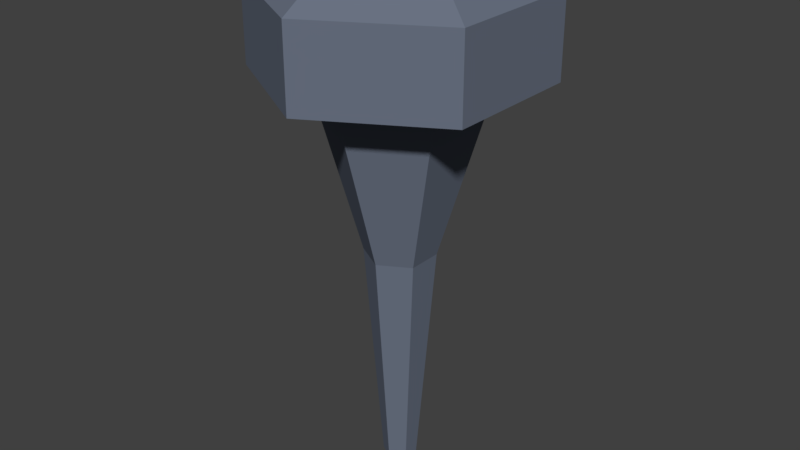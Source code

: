 # Source: Torch.blend  (saved by Blender 2.78.0; exported with 4.5.12 LTS)
import bpy
from mathutils import Matrix  # noqa: F401  (used for matrix-valued properties, if any)

bpy.ops.wm.read_factory_settings(use_empty=True)
scene = bpy.context.scene
scene.name = 'Scene'

# ---- collections
col_collection_1 = bpy.data.collections.new('Collection 1'); scene.collection.children.link(col_collection_1)

# ---- materials (node trees are filled in below, after node groups)
mat_torchmaterial01 = bpy.data.materials.new('TorchMaterial01')
mat_torchmaterial01.alpha_threshold = 0.0
mat_torchmaterial01.use_transparent_shadow = False
mat_torchmaterial01.diffuse_color = (0.1448, 0.1708, 0.2273, 1.0)
mat_torchmaterial01.roughness = 0.5

# ---- material node trees

# ---- world
world_world = bpy.data.worlds.new('World'); scene.world = world_world
world_world.color = (0.05088, 0.05088, 0.05088)
world_world.use_sun_shadow = False
world_world.sun_shadow_jitter_overblur = 0.0
world_world.cycles.sampling_method = 'MANUAL'

# ---- meshes
me_cube_001 = bpy.data.meshes.new('Cube.001')
me_cube_001.from_pydata([(-9.87e-10, 1.056, -0.1245), (-0.1078, 1.056, -0.06225), (-0.1078, 1.056, 0.06225), (9.898e-09, 1.056, 0.1245), (0.1078, 1.056, 0.06225), (0.1078, 1.056, -0.06225), (-9.87e-10, 0.9838, -0.1245), (-0.1078, 0.9838, -0.06225), (-0.1078, 0.9838, 0.06225), (9.898e-09, 0.9838, 0.1245), (0.1078, 0.9838, 0.06225), (0.1078, 0.9838, -0.06225), (0.0, 1.01, -0.08469), (-0.07335, 1.01, -0.04235), (-0.07335, 1.01, 0.04235), (7.404e-09, 1.01, 0.08469), (0.07335, 1.01, 0.04235), (0.07335, 1.01, -0.04235), (-1.433e-10, 0.8259, -0.0314), (-0.02719, 0.8259, -0.0157), (-0.02719, 0.8259, 0.0157), (2.602e-09, 0.8259, 0.0314), (0.02719, 0.8259, 0.0157), (0.02719, 0.8259, -0.0157), (5.329e-10, 0.6173, -0.01515), (-0.01312, 0.6173, -0.007576), (-0.01312, 0.6173, 0.007576), (1.858e-09, 0.6173, 0.01515), (0.01312, 0.6173, 0.007576), (0.01312, 0.6173, -0.007576), (0.0, 1.084, -0.08012), (-0.06939, 1.084, -0.04006), (-0.06939, 1.084, 0.04006), (7.004e-09, 1.084, 0.08012), (0.06939, 1.084, 0.04006), (0.06939, 1.084, -0.04006), (0.0, 1.084, -0.0597), (-0.0517, 1.084, -0.02985), (-0.0517, 1.084, 0.02985), (5.219e-09, 1.084, 0.0597), (0.0517, 1.084, 0.02985), (0.0517, 1.084, -0.02985), (0.0, 1.024, -0.02833), (-0.02453, 1.024, -0.01416), (-0.02453, 1.024, 0.01416), (2.476e-09, 1.024, 0.02833), (0.02453, 1.024, 0.01416), (0.02453, 1.024, -0.01416)], [], [(5, 11, 6, 0), (3, 9, 10, 4), (1, 7, 8, 2), (4, 10, 11, 5), (2, 8, 9, 3), (0, 6, 7, 1), (11, 10, 16, 17), (9, 8, 14, 15), (7, 6, 12, 13), (6, 11, 17, 12), (10, 9, 15, 16), (8, 7, 13, 14), (12, 17, 23, 18), (16, 15, 21, 22), (14, 13, 19, 20), (17, 16, 22, 23), (15, 14, 20, 21), (13, 12, 18, 19), (23, 22, 28, 29), (21, 20, 26, 27), (19, 18, 24, 25), (18, 23, 29, 24), (22, 21, 27, 28), (20, 19, 25, 26), (25, 24, 29, 28, 27, 26), (5, 0, 30, 35), (3, 4, 34, 33), (1, 2, 32, 31), (4, 5, 35, 34), (2, 3, 33, 32), (0, 1, 31, 30), (34, 35, 41, 40), (32, 33, 39, 38), (30, 31, 37, 36), (35, 30, 36, 41), (33, 34, 40, 39), (31, 32, 38, 37), (41, 36, 42, 47), (39, 40, 46, 45), (37, 38, 44, 43), (40, 41, 47, 46), (38, 39, 45, 44), (36, 37, 43, 42), (43, 44, 45, 46, 47, 42)])
me_cube_001.materials.append(mat_torchmaterial01)
me_cube_001.use_remesh_preserve_volume = False
me_cube_001.use_remesh_preserve_attributes = False
me_cube_001.use_mirror_vertex_groups = False
me_cube_001.update()

# ---- objects
ob_torch = bpy.data.objects.new('Torch', me_cube_001)

# ---- transforms, parenting, visibility, modifiers, constraints
ob_torch.location = (0.0, 0.0, 0.0)
ob_torch.rotation_euler = (1.571, -0.0, 0.0)
ob_torch.lineart.crease_threshold = 0.0

# ---- collection membership
col_collection_1.objects.link(ob_torch)

# ---- scene / render settings (as saved in the file)
scene.frame_start = 1; scene.frame_end = 250; scene.frame_set(1)
scene.render.engine = 'BLENDER_EEVEE_NEXT'
scene.render.resolution_percentage = 50
scene.render.dither_intensity = 0.0
scene.cycles.use_denoising = False
scene.cycles.samples = 128
scene.cycles.sampling_pattern = 'TABULATED_SOBOL'
scene.cycles.light_sampling_threshold = 0.0
scene.cycles.use_adaptive_sampling = False
scene.cycles.use_light_tree = False
scene.cycles.blur_glossy = 0.0
scene.cycles.sample_clamp_indirect = 0.0
scene.view_settings.view_transform = 'Standard'
bpy.context.view_layer.update()

# ---- added for rendering (the .blend has no active camera and no usable light): camera, sun
cam_auto = bpy.data.cameras.new('AutoCamera')
cam_auto.lens = 50.0
cam_auto.sensor_width = 36.0
cam_auto.clip_end = 1000.0
ob_auto_camera = bpy.data.objects.new('AutoCamera', cam_auto)
scene.collection.objects.link(ob_auto_camera)
ob_auto_camera.location = (0.528536, -0.634243, 1.27346)
ob_auto_camera.rotation_euler = (1.09748, -7.21219e-08, 0.694738)
scene.camera = ob_auto_camera
light_auto_sun = bpy.data.lights.new('AutoSun', 'SUN')
light_auto_sun.energy = 3.0
light_auto_sun.angle = 0.0523599
ob_auto_sun = bpy.data.objects.new('AutoSun', light_auto_sun)
scene.collection.objects.link(ob_auto_sun)
ob_auto_sun.rotation_euler = (0.872665, 0.174533, 0.523599)
bpy.context.view_layer.update()
